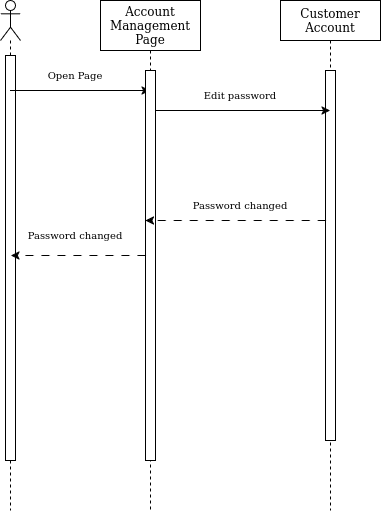

The diagram above was exported from draw.io. Its source (the exported page's mxGraphModel, read from the mxfile embedded in the PNG):
<mxGraphModel dx="908" dy="741" grid="1" gridSize="10" guides="1" tooltips="1" connect="1" arrows="1" fold="1" page="1" pageScale="1" pageWidth="4681" pageHeight="3300" math="0" shadow="0">
  <root>
    <mxCell id="0" />
    <mxCell id="1" parent="0" />
    <mxCell id="dPA8DdCZqrybpdr-qhfX-1" value="" style="shape=umlLifeline;perimeter=lifelinePerimeter;whiteSpace=wrap;html=1;container=1;dropTarget=0;collapsible=0;recursiveResize=0;outlineConnect=0;portConstraint=eastwest;newEdgeStyle={&quot;curved&quot;:0,&quot;rounded&quot;:0};participant=umlActor;" parent="1" vertex="1">
      <mxGeometry x="80" y="240" width="20" height="510" as="geometry" />
    </mxCell>
    <mxCell id="dPA8DdCZqrybpdr-qhfX-30" value="" style="html=1;points=[[0,0,0,0,5],[0,1,0,0,-5],[1,0,0,0,5],[1,1,0,0,-5]];perimeter=orthogonalPerimeter;outlineConnect=0;targetShapes=umlLifeline;portConstraint=eastwest;newEdgeStyle={&quot;curved&quot;:0,&quot;rounded&quot;:0};" parent="dPA8DdCZqrybpdr-qhfX-1" vertex="1">
      <mxGeometry x="5" y="55" width="10" height="405" as="geometry" />
    </mxCell>
    <mxCell id="dPA8DdCZqrybpdr-qhfX-2" value="Account Management Page" style="shape=umlLifeline;perimeter=lifelinePerimeter;whiteSpace=wrap;html=1;container=1;dropTarget=0;collapsible=0;recursiveResize=0;outlineConnect=0;portConstraint=eastwest;newEdgeStyle={&quot;curved&quot;:0,&quot;rounded&quot;:0};size=50;" parent="1" vertex="1">
      <mxGeometry x="180" y="240" width="100" height="510" as="geometry" />
    </mxCell>
    <mxCell id="dPA8DdCZqrybpdr-qhfX-3" value="Customer Account" style="shape=umlLifeline;perimeter=lifelinePerimeter;whiteSpace=wrap;html=1;container=1;dropTarget=0;collapsible=0;recursiveResize=0;outlineConnect=0;portConstraint=eastwest;newEdgeStyle={&quot;curved&quot;:0,&quot;rounded&quot;:0};" parent="1" vertex="1">
      <mxGeometry x="360" y="240" width="100" height="510" as="geometry" />
    </mxCell>
    <mxCell id="dPA8DdCZqrybpdr-qhfX-31" value="" style="html=1;points=[[0,0,0,0,5],[0,1,0,0,-5],[1,0,0,0,5],[1,1,0,0,-5]];perimeter=orthogonalPerimeter;outlineConnect=0;targetShapes=umlLifeline;portConstraint=eastwest;newEdgeStyle={&quot;curved&quot;:0,&quot;rounded&quot;:0};" parent="dPA8DdCZqrybpdr-qhfX-3" vertex="1">
      <mxGeometry x="45" y="70" width="10" height="370" as="geometry" />
    </mxCell>
    <mxCell id="dPA8DdCZqrybpdr-qhfX-5" value="" style="endArrow=classic;html=1;rounded=0;" parent="1" edge="1">
      <mxGeometry width="50" height="50" relative="1" as="geometry">
        <mxPoint x="89.5" y="330" as="sourcePoint" />
        <mxPoint x="229.5" y="330" as="targetPoint" />
      </mxGeometry>
    </mxCell>
    <mxCell id="dPA8DdCZqrybpdr-qhfX-6" value="Open Page" style="text;html=1;align=center;verticalAlign=middle;whiteSpace=wrap;rounded=0;fontSize=10;" parent="1" vertex="1">
      <mxGeometry x="110" y="300" width="90" height="30" as="geometry" />
    </mxCell>
    <mxCell id="dPA8DdCZqrybpdr-qhfX-7" value="" style="endArrow=classic;html=1;rounded=0;" parent="1" edge="1">
      <mxGeometry width="50" height="50" relative="1" as="geometry">
        <mxPoint x="229.5" y="350" as="sourcePoint" />
        <mxPoint x="409.5" y="350" as="targetPoint" />
      </mxGeometry>
    </mxCell>
    <mxCell id="dPA8DdCZqrybpdr-qhfX-8" value="Edit password" style="text;html=1;align=center;verticalAlign=middle;whiteSpace=wrap;rounded=0;fontSize=10;" parent="1" vertex="1">
      <mxGeometry x="250" y="320" width="140" height="30" as="geometry" />
    </mxCell>
    <mxCell id="dPA8DdCZqrybpdr-qhfX-29" value="" style="html=1;points=[[0,0,0,0,5],[0,1,0,0,-5],[1,0,0,0,5],[1,1,0,0,-5]];perimeter=orthogonalPerimeter;outlineConnect=0;targetShapes=umlLifeline;portConstraint=eastwest;newEdgeStyle={&quot;curved&quot;:0,&quot;rounded&quot;:0};" parent="1" vertex="1">
      <mxGeometry x="225" y="310" width="10" height="390" as="geometry" />
    </mxCell>
    <mxCell id="8KKeLneNVMbfjUw5h8Q0-9" value="" style="endArrow=classic;html=1;rounded=0;dashed=1;dashPattern=8 8;" parent="1" edge="1">
      <mxGeometry width="50" height="50" relative="1" as="geometry">
        <mxPoint x="405.25" y="460.0000000000002" as="sourcePoint" />
        <mxPoint x="224.9999999999999" y="460.0000000000002" as="targetPoint" />
      </mxGeometry>
    </mxCell>
    <mxCell id="8KKeLneNVMbfjUw5h8Q0-10" value="Password changed" style="text;html=1;align=center;verticalAlign=middle;whiteSpace=wrap;rounded=0;fontSize=10;" parent="1" vertex="1">
      <mxGeometry x="250" y="430" width="140" height="30" as="geometry" />
    </mxCell>
    <mxCell id="8KKeLneNVMbfjUw5h8Q0-11" value="" style="endArrow=classic;html=1;rounded=0;dashed=1;dashPattern=8 8;" parent="1" edge="1">
      <mxGeometry width="50" height="50" relative="1" as="geometry">
        <mxPoint x="225" y="495.0000000000002" as="sourcePoint" />
        <mxPoint x="90.5" y="495.0000000000002" as="targetPoint" />
      </mxGeometry>
    </mxCell>
    <mxCell id="8KKeLneNVMbfjUw5h8Q0-12" value="Password changed" style="text;html=1;align=center;verticalAlign=middle;whiteSpace=wrap;rounded=0;fontSize=10;" parent="1" vertex="1">
      <mxGeometry x="85" y="460" width="140" height="30" as="geometry" />
    </mxCell>
  </root>
</mxGraphModel>